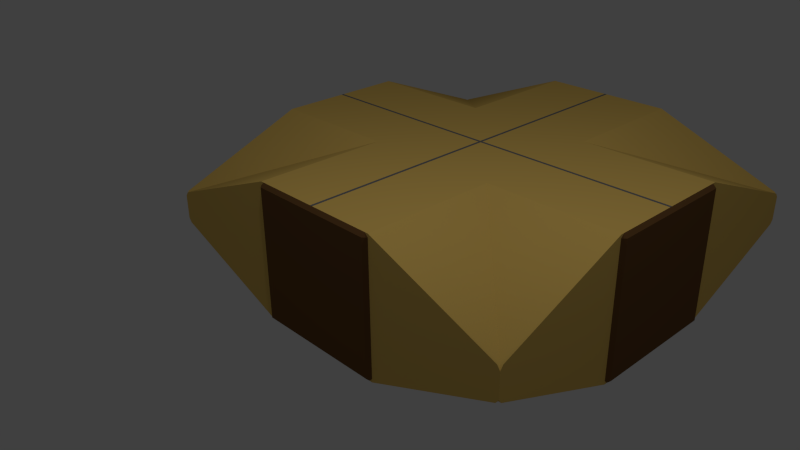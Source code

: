 # Source: plast3x3.blend  (saved by Blender 2.73.0; exported with 4.5.12 LTS)
import bpy
from mathutils import Matrix  # noqa: F401  (used for matrix-valued properties, if any)

bpy.ops.wm.read_factory_settings(use_empty=True)
scene = bpy.context.scene
scene.name = 'Scene'

# ---- collections
col_collection_1 = bpy.data.collections.new('Collection 1'); scene.collection.children.link(col_collection_1)

# ---- materials (node trees are filled in below, after node groups)
mat_a = bpy.data.materials.new('a')
mat_a.alpha_threshold = 0.0
mat_a.use_transparent_shadow = False
mat_a.diffuse_color = (0.8, 0.5314, 0.1339, 1.0)
mat_a.roughness = 0.5
mat_a.line_color = (0.0, 0.0, 0.0, 1.0)
mat_b = bpy.data.materials.new('b')
mat_b.alpha_threshold = 0.0
mat_b.use_transparent_shadow = False
mat_b.diffuse_color = (0.1679, 0.08152, 0.02867, 1.0)
mat_b.roughness = 0.5
mat_x = bpy.data.materials.new('с')
mat_x.alpha_threshold = 0.0
mat_x.use_transparent_shadow = False
mat_x.diffuse_color = (0.1626, 0.1626, 0.1626, 1.0)
mat_x.roughness = 0.5

# ---- material node trees

# ---- world
world_world = bpy.data.worlds.new('World'); scene.world = world_world
world_world.color = (0.05088, 0.05088, 0.05088)
world_world.use_sun_shadow = False
world_world.sun_shadow_jitter_overblur = 0.0
world_world.cycles.sampling_method = 'MANUAL'
world_world.cycles.sample_map_resolution = 256

# ---- cameras
cam_camera = bpy.data.cameras.new('Camera')
cam_camera.clip_end = 100.0
cam_camera.lens = 35.0
cam_camera.sensor_width = 32.0
cam_camera.sensor_height = 18.0
cam_camera.ortho_scale = 7.314
cam_camera.dof.focus_distance = 0.0
cam_camera.dof.aperture_fstop = 128.0

# ---- lights
light_lamp_001 = bpy.data.lights.new('Lamp.001', 'POINT')
light_lamp_001.transmission_factor = 0.0
light_lamp_001.cutoff_distance = 30.0
light_lamp_001.energy = 100.0
light_lamp_001.shadow_buffer_clip_start = 1.001
light_lamp_001.shadow_soft_size = 0.1
light_lamp_001.shadow_maximum_resolution = 0.006
light_lamp_001.use_absolute_resolution = True
light_lamp_001.cycles.use_multiple_importance_sampling = False
light_lamp = bpy.data.lights.new('Lamp', 'POINT')
light_lamp.transmission_factor = 0.0
light_lamp.cutoff_distance = 30.0
light_lamp.energy = 100.0
light_lamp.shadow_buffer_clip_start = 1.001
light_lamp.shadow_soft_size = 0.1
light_lamp.shadow_maximum_resolution = 0.006
light_lamp.use_absolute_resolution = True
light_lamp.cycles.use_multiple_importance_sampling = False

# ---- meshes
me_cube_001 = bpy.data.meshes.new('Cube.001')
me_cube_001.from_pydata([(1.0, 4.95, -1.0), (0.95, -1.0, -0.95), (-0.95, -1.0, -0.95), (-0.95, 5.0, -0.95), (0.95, 5.0, 0.95), (0.95, -1.0, 0.95), (-1.0, -0.95, 1.0), (-1.0, 4.95, 1.0), (0.95, 4.95, -1.0), (-0.95, -0.95, -1.0), (-0.95, -0.95, 1.0), (-1.0, -0.95, 0.95), (-1.0, -0.95, -0.95), (1.0, -0.95, 0.95), (1.0, 4.95, 0.95), (-2.907, -0.95, -0.2371), (-2.907, 4.95, 0.2371), (2.907, 4.95, -0.2371), (2.907, -0.95, -0.2371), (2.907, -0.95, 0.2371), (-0.01998, 4.95, 1.0), (0.02002, -0.95, -1.0), (-0.01998, -0.95, -1.0), (-2.95, 1.05, -1.0), (-2.95, 1.0, -1.0), (-2.95, 1.0, -0.95), (-3.0, 1.05, -0.95), (-1.0, 1.0, -1.0), (-2.95, 1.98, -1.0), (-2.907, -0.9072, -0.2371), (-2.95, -0.9072, -0.2371), (-2.95, 2.02, -1.0), (-3.0, 2.95, -0.95), (-2.95, 1.0, 0.95), (-3.0, 1.05, 0.95), (-2.95, 1.0, 1.0), (-2.95, -0.95, 0.1738), (-2.95, -0.9072, 0.2371), (-2.95, -0.95, -0.1739), (2.907, -0.9072, -0.2371), (2.95, -0.95, -0.1739), (-2.95, 2.95, -1.0), (-2.95, 3.0, -1.0), (-1.0, 3.0, -1.0), (-3.0, 2.95, 0.95), (-2.95, 1.05, 1.0), (-1.0, 1.0, 1.0), (-2.907, -0.9072, 0.2371), (2.907, -0.9072, 0.2371), (2.95, -0.95, 0.1739), (1.0, 1.0, -1.0), (-2.95, 3.0, -0.95), (-2.95, 4.907, -0.2371), (-2.907, 4.907, -0.2371), (-2.95, 1.98, 1.0), (-2.95, 3.0, 0.95), (-2.95, 3.0, 1.0), (1.0, 1.0, 1.0), (-2.95, 4.95, 0.1738), (-2.95, 4.907, 0.2371), (-2.95, 4.95, -0.1738), (-2.95, 2.02, 1.0), (-2.95, 2.95, 1.0), (-1.0, 3.0, 1.0), (-2.907, 4.907, 0.2371), (2.95, 3.0, -1.0), (2.95, 2.95, -1.0), (2.95, 2.02, -1.0), (2.907, 4.907, -0.2371), (2.95, 4.907, -0.2371), (2.95, 3.0, -0.95), (3.0, 2.95, -0.95), (2.95, 1.98, -1.0), (1.0, 3.0, -1.0), (2.95, 4.95, -0.1739), (2.95, 1.05, -1.0), (2.95, 1.0, -1.0), (3.0, 1.05, -0.95), (2.95, 1.0, -0.95), (2.95, -0.9072, -0.2371), (2.95, 1.0, 1.0), (2.95, -0.9072, 0.2371), (2.95, 1.05, 1.0), (2.95, 1.98, 1.0), (2.95, 1.0, 0.95), (3.0, 1.05, 0.95), (3.0, 2.95, 0.95), (2.95, 2.02, 1.0), (1.0, 3.0, 1.0), (2.95, 2.95, 1.0), (2.95, 3.0, 0.95), (2.95, 3.0, 1.0), (2.95, 4.907, 0.2371), (2.907, 4.907, 0.2371), (2.95, 4.95, 0.1738), (-0.95, 4.95, -1.0), (-1.0, 4.95, -1.0), (-1.0, 4.95, -0.95), (-0.01998, 4.95, -1.0), (-2.907, 4.95, -0.2371), (0.02002, 4.95, -1.0), (0.95, 5.0, -0.95), (-1.0, 4.95, 0.95), (-0.95, 5.0, 0.95), (-0.95, 4.95, 1.0), (1.0, 4.95, -0.95), (1.0, 4.95, 1.0), (2.907, 4.95, 0.2371), (0.02002, 4.95, 1.0), (0.95, 4.95, 1.0), (1.0, -0.95, 1.0), (1.0, -0.95, -1.0), (0.95, -0.95, -1.0), (0.95, -0.95, 1.0), (1.0, -0.95, -0.95), (-1.0, -0.95, -1.0), (-0.01998, -0.95, 1.0), (0.02002, -0.95, 1.0), (-0.95, -1.0, 0.95), (-2.907, -0.95, 0.2371), (-0.01998, 2.02, 1.0), (0.02002, 2.02, 1.0), (-0.01998, 1.98, 1.0), (0.02002, 1.98, 1.0), (0.01999, 1.98, -1.0), (0.01999, 2.02, -1.0), (-0.02001, 1.98, -1.0), (-0.02001, 2.02, -1.0)], [], [(11, 10, 6, 119, 36, 38, 15, 115, 9, 12), (9, 2, 12), (71, 86, 85, 77), (23, 25, 26), (24, 27, 29, 30), (31, 28, 23, 26, 32, 41), (51, 32, 44, 55), (33, 45, 34), (35, 37, 47, 46), (6, 46, 47, 119), (43, 42, 52, 53), (44, 34, 45, 54, 61, 62), (51, 41, 32), (62, 55, 44), (89, 91, 88, 106, 109, 108, 121, 87), (69, 68, 74), (68, 69, 65, 73), (70, 71, 66), (72, 67, 66, 71, 77, 75), (50, 39, 18, 111), (75, 77, 78), (39, 79, 40), (76, 75, 78, 84, 82, 80, 81, 49, 40, 79), (82, 85, 86, 89, 87, 83), (84, 85, 82), (93, 88, 91, 92), (90, 89, 86), (65, 69, 74, 94, 92, 91, 89, 90, 70, 66), (62, 61, 120, 20, 104, 7, 63, 56), (43, 53, 99, 96), (99, 53, 60), (102, 104, 103), (93, 107, 106, 88), (50, 76, 79, 39), (107, 93, 94), (68, 73, 0, 17), (2, 9, 22, 21, 112, 1), (13, 113, 5), (11, 118, 10), (114, 1, 112), (109, 14, 4), (95, 97, 3), (105, 8, 101), (104, 20, 108, 109, 4, 103), (12, 2, 118, 11), (100, 98, 95, 3, 101, 8), (118, 5, 113, 117, 116, 10), (19, 110, 113, 13, 114, 112, 111, 18, 40, 49), (32, 26, 34, 44), (93, 92, 94), (74, 68, 17), (48, 19, 49), (110, 19, 48, 57), (27, 115, 15, 29), (36, 47, 37), (29, 15, 38), (119, 47, 36), (10, 116, 122, 54, 45, 35, 46, 6), (40, 18, 39), (16, 64, 63, 7), (59, 56, 63, 64), (58, 64, 16), (64, 58, 59), (53, 52, 60), (103, 3, 97, 102), (7, 104, 102, 97, 95, 96, 99, 60, 58, 16), (42, 41, 51, 55, 62, 56, 59, 58, 60, 52), (4, 14, 105, 101), (3, 103, 4, 101), (26, 25, 33, 34), (29, 38, 30), (25, 23, 24, 30, 38, 36, 37, 35, 45, 33), (48, 81, 80, 57), (48, 49, 81), (71, 70, 90, 86), (77, 85, 84, 78), (5, 1, 114, 13), (2, 1, 5, 118), (61, 54, 122, 116, 117, 123, 83, 87, 121, 108, 20, 120), (80, 82, 83, 123, 117, 113, 110, 57), (22, 126, 28, 31, 127, 98, 100, 125, 67, 72, 124, 21), (0, 73, 65, 66, 67, 125, 100, 8), (31, 41, 42, 43, 96, 95, 98, 127), (75, 76, 50, 111, 112, 21, 124, 72), (22, 9, 115, 27, 24, 23, 28, 126), (0, 8, 105, 14, 109, 106, 107, 94, 74, 17)])
me_cube_001.polygons.foreach_set('use_smooth', [0, 0, 0, 0, 1, 0, 0, 0, 1, 1, 1, 0, 0, 0, 0, 1, 1, 0, 0, 1, 0, 1, 0, 0, 0, 1, 0, 0, 0, 1, 1, 0, 1, 1, 1, 1, 0, 0, 0, 0, 0, 0, 0, 0, 0, 0, 0, 0, 0, 1, 1, 1, 1, 1, 1, 1, 1, 0, 1, 1, 1, 1, 1, 1, 0, 0, 0, 0, 0, 0, 1, 0, 1, 1, 0, 0, 0, 0, 0, 0, 0, 0, 0, 0, 0, 0])
me_cube_001.polygons.foreach_set('material_index', [0, 1, 1, 1, 0, 1, 1, 1, 0, 0, 0, 1, 1, 1, 0, 0, 0, 1, 1, 0, 1, 0, 0, 1, 1, 0, 1, 0, 0, 0, 0, 1, 0, 0, 0, 0, 1, 1, 1, 1, 1, 1, 1, 1, 1, 1, 1, 0, 1, 0, 0, 0, 0, 0, 0, 0, 0, 0, 0, 0, 0, 0, 0, 0, 1, 0, 0, 1, 1, 1, 0, 0, 0, 0, 1, 1, 1, 1, 2, 0, 2, 0, 0, 0, 0, 0])
_k = set([(0, 17), (6, 119), (7, 16), (15, 38), (15, 115), (16, 58), (17, 74), (18, 40), (18, 111), (19, 49), (19, 110), (24, 30), (27, 29), (29, 38), (30, 38), (35, 37), (36, 37), (36, 47), (36, 119), (39, 40), (39, 50), (40, 79), (42, 52), (43, 53), (46, 47), (48, 49), (48, 57), (49, 81), (52, 60), (53, 60), (56, 59), (58, 59), (58, 64), (60, 99), (63, 64), (65, 69), (68, 73), (68, 74), (69, 74), (76, 79), (80, 81), (88, 93), (91, 92), (92, 94), (93, 94), (94, 107), (96, 99), (106, 107)])
me_cube_001.attributes.new('sharp_edge', 'BOOLEAN', 'EDGE').data.foreach_set('value', [ (min(e.vertices), max(e.vertices)) in _k for e in me_cube_001.edges])
me_cube_001.materials.append(mat_a)
me_cube_001.materials.append(mat_b)
me_cube_001.materials.append(mat_x)
me_cube_001.use_remesh_preserve_volume = False
me_cube_001.use_remesh_preserve_attributes = False
me_cube_001.use_mirror_vertex_groups = False
me_cube_001.update()

# ---- objects
ob_lamp_001 = bpy.data.objects.new('Lamp.001', light_lamp_001)
ob_cube_001 = bpy.data.objects.new('Cube.001', me_cube_001)
ob_lamp = bpy.data.objects.new('Lamp', light_lamp)
ob_camera = bpy.data.objects.new('Camera', cam_camera)

# ---- transforms, parenting, visibility, modifiers, constraints
ob_lamp_001.location = (1.013, -1.61, 5.904)
ob_lamp_001.rotation_euler = (0.6503, 0.05522, 3.437)
ob_lamp_001.lock_rotations_4d = False
ob_lamp_001.empty_display_type = 'ARROWS'
ob_lamp_001.color = (0.0, 0.0, 0.0, 0.0)
ob_lamp_001.lineart.crease_threshold = 0.0
ob_cube_001.location = (-1e-05, 0.0, 0.0)
ob_cube_001.lock_location = (True, True, True)
ob_cube_001.lock_rotations_4d = False
ob_cube_001.empty_display_type = 'ARROWS'
ob_cube_001.lineart.crease_threshold = 0.0
_m = ob_cube_001.modifiers.new('EdgeSplit', 'EDGE_SPLIT')
_m.use_edge_angle = False
ob_lamp.location = (4.076, 1.005, 5.904)
ob_lamp.rotation_euler = (0.6503, 0.05522, 1.866)
ob_lamp.lock_rotations_4d = False
ob_lamp.empty_display_type = 'ARROWS'
ob_lamp.color = (0.0, 0.0, 0.0, 0.0)
ob_lamp.lineart.crease_threshold = 0.0
ob_camera.location = (7.481, -6.508, 5.344)
ob_camera.rotation_euler = (1.109, 0.01082, 0.8149)
ob_camera.lock_rotations_4d = False
ob_camera.empty_display_type = 'ARROWS'
ob_camera.color = (0.0, 0.0, 0.0, 0.0)
ob_camera.display_type = 'WIRE'
ob_camera.lineart.crease_threshold = 0.0

# ---- collection membership
col_collection_1.objects.link(ob_lamp_001)
col_collection_1.objects.link(ob_cube_001)
col_collection_1.objects.link(ob_lamp)
col_collection_1.objects.link(ob_camera)

# ---- scene / render settings (as saved in the file)
scene.camera = ob_camera
scene.frame_start = 1; scene.frame_end = 250; scene.frame_set(1)
scene.render.engine = 'BLENDER_EEVEE_NEXT'
scene.render.resolution_percentage = 50
scene.render.dither_intensity = 0.0
scene.cycles.use_denoising = False
scene.cycles.samples = 10
scene.cycles.sampling_pattern = 'TABULATED_SOBOL'
scene.cycles.light_sampling_threshold = 0.0
scene.cycles.use_adaptive_sampling = False
scene.cycles.use_light_tree = False
scene.cycles.blur_glossy = 0.0
scene.cycles.pixel_filter_type = 'GAUSSIAN'
scene.cycles.sample_clamp_indirect = 0.0
scene.view_settings.view_transform = 'Standard'
bpy.context.view_layer.update()
